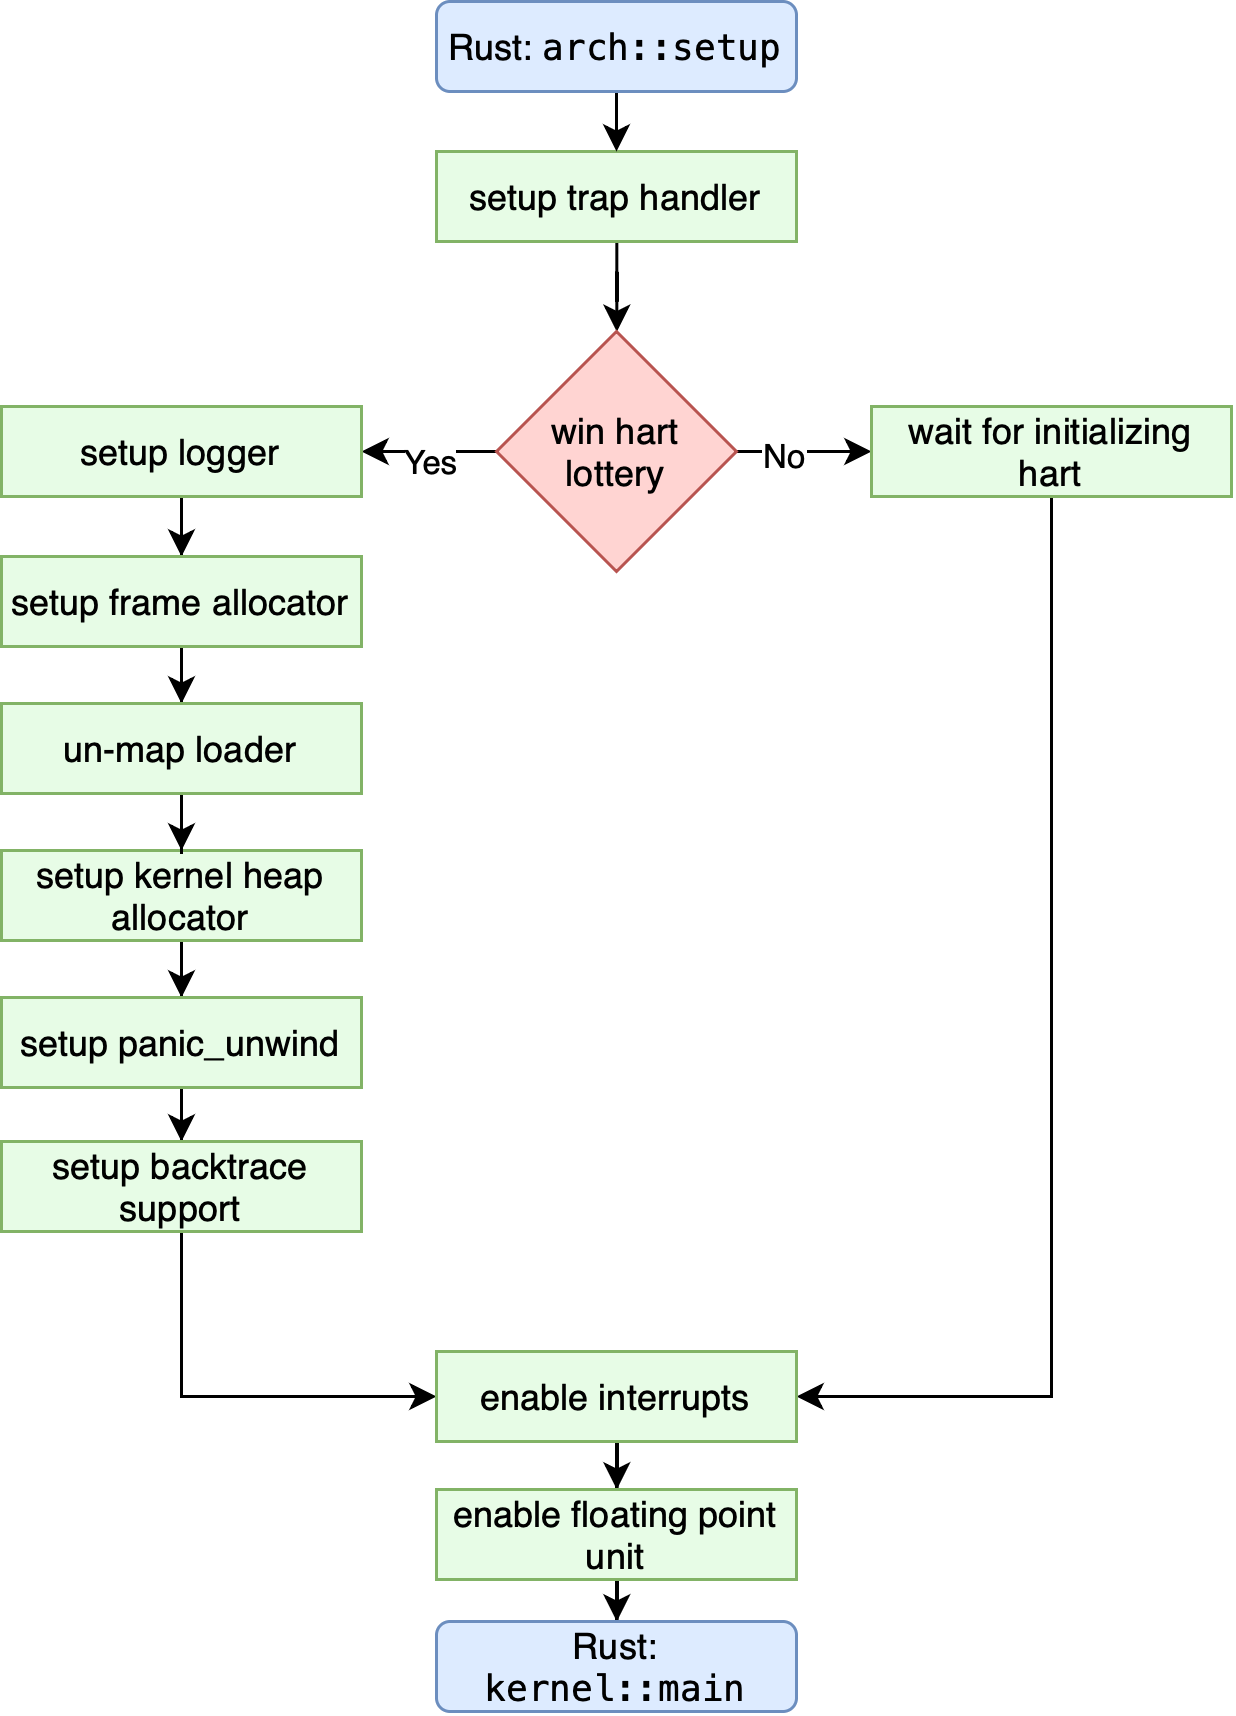

The diagram above was exported from draw.io. Its source (the exported page's mxGraphModel, read from the mxfile embedded in the PNG):
<mxGraphModel dx="2280" dy="1333" grid="1" gridSize="10" guides="1" tooltips="1" connect="1" arrows="1" fold="1" page="1" pageScale="1" pageWidth="827" pageHeight="1169" math="0" shadow="0">
  <root>
    <mxCell id="WIyWlLk6GJQsqaUBKTNV-0" />
    <mxCell id="WIyWlLk6GJQsqaUBKTNV-1" parent="WIyWlLk6GJQsqaUBKTNV-0" />
    <mxCell id="WSesoba9YU5cPzbnBuCb-86" value="" style="edgeStyle=orthogonalEdgeStyle;rounded=0;orthogonalLoop=1;jettySize=auto;html=1;" edge="1" parent="WIyWlLk6GJQsqaUBKTNV-1" source="WSesoba9YU5cPzbnBuCb-87" target="WSesoba9YU5cPzbnBuCb-92">
      <mxGeometry relative="1" as="geometry" />
    </mxCell>
    <mxCell id="WSesoba9YU5cPzbnBuCb-87" value="setup trap handler" style="whiteSpace=wrap;html=1;strokeWidth=1;fillColor=#E7FCE6;strokeColor=#82b366;" vertex="1" parent="WIyWlLk6GJQsqaUBKTNV-1">
      <mxGeometry x="325" y="90" width="120" height="30" as="geometry" />
    </mxCell>
    <mxCell id="WSesoba9YU5cPzbnBuCb-114" style="edgeStyle=orthogonalEdgeStyle;rounded=0;orthogonalLoop=1;jettySize=auto;html=1;exitX=0;exitY=0.5;exitDx=0;exitDy=0;entryX=1;entryY=0.5;entryDx=0;entryDy=0;" edge="1" parent="WIyWlLk6GJQsqaUBKTNV-1" source="WSesoba9YU5cPzbnBuCb-92" target="WSesoba9YU5cPzbnBuCb-96">
      <mxGeometry relative="1" as="geometry" />
    </mxCell>
    <mxCell id="WSesoba9YU5cPzbnBuCb-117" value="Yes" style="edgeLabel;html=1;align=center;verticalAlign=middle;resizable=0;points=[];" vertex="1" connectable="0" parent="WSesoba9YU5cPzbnBuCb-114">
      <mxGeometry x="0.0286" y="3" relative="1" as="geometry">
        <mxPoint x="-1" as="offset" />
      </mxGeometry>
    </mxCell>
    <mxCell id="WSesoba9YU5cPzbnBuCb-115" style="edgeStyle=orthogonalEdgeStyle;rounded=0;orthogonalLoop=1;jettySize=auto;html=1;exitX=1;exitY=0.5;exitDx=0;exitDy=0;entryX=0;entryY=0.5;entryDx=0;entryDy=0;" edge="1" parent="WIyWlLk6GJQsqaUBKTNV-1" source="WSesoba9YU5cPzbnBuCb-92" target="WSesoba9YU5cPzbnBuCb-94">
      <mxGeometry relative="1" as="geometry" />
    </mxCell>
    <mxCell id="WSesoba9YU5cPzbnBuCb-116" value="No" style="edgeLabel;html=1;align=center;verticalAlign=middle;resizable=0;points=[];" vertex="1" connectable="0" parent="WSesoba9YU5cPzbnBuCb-115">
      <mxGeometry x="-0.3143" y="-1" relative="1" as="geometry">
        <mxPoint x="-1" as="offset" />
      </mxGeometry>
    </mxCell>
    <mxCell id="WSesoba9YU5cPzbnBuCb-92" value="win hart lottery" style="rhombus;whiteSpace=wrap;html=1;strokeWidth=1;fillColor=#FFD4D2;strokeColor=#b85450;" vertex="1" parent="WIyWlLk6GJQsqaUBKTNV-1">
      <mxGeometry x="345" y="150" width="80" height="80" as="geometry" />
    </mxCell>
    <mxCell id="WSesoba9YU5cPzbnBuCb-119" style="edgeStyle=orthogonalEdgeStyle;rounded=0;orthogonalLoop=1;jettySize=auto;html=1;exitX=0.5;exitY=1;exitDx=0;exitDy=0;entryX=1;entryY=0.5;entryDx=0;entryDy=0;" edge="1" parent="WIyWlLk6GJQsqaUBKTNV-1" source="WSesoba9YU5cPzbnBuCb-94" target="WSesoba9YU5cPzbnBuCb-108">
      <mxGeometry relative="1" as="geometry" />
    </mxCell>
    <mxCell id="WSesoba9YU5cPzbnBuCb-94" value="wait for initializing hart" style="whiteSpace=wrap;html=1;strokeWidth=1;fillColor=#E7FCE6;strokeColor=#82b366;" vertex="1" parent="WIyWlLk6GJQsqaUBKTNV-1">
      <mxGeometry x="470" y="175" width="120" height="30" as="geometry" />
    </mxCell>
    <mxCell id="WSesoba9YU5cPzbnBuCb-95" value="" style="edgeStyle=orthogonalEdgeStyle;rounded=0;orthogonalLoop=1;jettySize=auto;html=1;strokeWidth=1;" edge="1" parent="WIyWlLk6GJQsqaUBKTNV-1" source="WSesoba9YU5cPzbnBuCb-96" target="WSesoba9YU5cPzbnBuCb-98">
      <mxGeometry relative="1" as="geometry" />
    </mxCell>
    <mxCell id="WSesoba9YU5cPzbnBuCb-96" value="setup logger" style="whiteSpace=wrap;html=1;strokeWidth=1;fillColor=#E7FCE6;strokeColor=#82b366;" vertex="1" parent="WIyWlLk6GJQsqaUBKTNV-1">
      <mxGeometry x="180" y="175" width="120" height="30" as="geometry" />
    </mxCell>
    <mxCell id="WSesoba9YU5cPzbnBuCb-97" value="" style="edgeStyle=orthogonalEdgeStyle;rounded=0;orthogonalLoop=1;jettySize=auto;html=1;strokeWidth=1;" edge="1" parent="WIyWlLk6GJQsqaUBKTNV-1" source="WSesoba9YU5cPzbnBuCb-98" target="WSesoba9YU5cPzbnBuCb-106">
      <mxGeometry relative="1" as="geometry" />
    </mxCell>
    <mxCell id="WSesoba9YU5cPzbnBuCb-98" value="setup frame allocator" style="whiteSpace=wrap;html=1;strokeWidth=1;fillColor=#E7FCE6;strokeColor=#82b366;" vertex="1" parent="WIyWlLk6GJQsqaUBKTNV-1">
      <mxGeometry x="180" y="225" width="120" height="30" as="geometry" />
    </mxCell>
    <mxCell id="WSesoba9YU5cPzbnBuCb-99" value="" style="edgeStyle=orthogonalEdgeStyle;rounded=0;orthogonalLoop=1;jettySize=auto;html=1;strokeWidth=1;" edge="1" parent="WIyWlLk6GJQsqaUBKTNV-1" source="WSesoba9YU5cPzbnBuCb-100" target="WSesoba9YU5cPzbnBuCb-102">
      <mxGeometry relative="1" as="geometry" />
    </mxCell>
    <mxCell id="WSesoba9YU5cPzbnBuCb-100" value="setup kernel heap allocator" style="whiteSpace=wrap;html=1;strokeWidth=1;fillColor=#E7FCE6;strokeColor=#82b366;" vertex="1" parent="WIyWlLk6GJQsqaUBKTNV-1">
      <mxGeometry x="180" y="323" width="120" height="30" as="geometry" />
    </mxCell>
    <mxCell id="WSesoba9YU5cPzbnBuCb-101" value="" style="edgeStyle=orthogonalEdgeStyle;rounded=0;orthogonalLoop=1;jettySize=auto;html=1;strokeWidth=1;" edge="1" parent="WIyWlLk6GJQsqaUBKTNV-1" source="WSesoba9YU5cPzbnBuCb-102" target="WSesoba9YU5cPzbnBuCb-104">
      <mxGeometry relative="1" as="geometry" />
    </mxCell>
    <mxCell id="WSesoba9YU5cPzbnBuCb-102" value="setup panic_unwind" style="whiteSpace=wrap;html=1;strokeWidth=1;fillColor=#E7FCE6;strokeColor=#82b366;" vertex="1" parent="WIyWlLk6GJQsqaUBKTNV-1">
      <mxGeometry x="180" y="372" width="120" height="30" as="geometry" />
    </mxCell>
    <mxCell id="WSesoba9YU5cPzbnBuCb-118" style="edgeStyle=orthogonalEdgeStyle;rounded=0;orthogonalLoop=1;jettySize=auto;html=1;exitX=0.5;exitY=1;exitDx=0;exitDy=0;entryX=0;entryY=0.5;entryDx=0;entryDy=0;" edge="1" parent="WIyWlLk6GJQsqaUBKTNV-1" source="WSesoba9YU5cPzbnBuCb-104" target="WSesoba9YU5cPzbnBuCb-108">
      <mxGeometry relative="1" as="geometry" />
    </mxCell>
    <mxCell id="WSesoba9YU5cPzbnBuCb-104" value="setup backtrace support" style="whiteSpace=wrap;html=1;strokeWidth=1;fillColor=#E7FCE6;strokeColor=#82b366;" vertex="1" parent="WIyWlLk6GJQsqaUBKTNV-1">
      <mxGeometry x="180" y="420" width="120" height="30" as="geometry" />
    </mxCell>
    <mxCell id="WSesoba9YU5cPzbnBuCb-105" style="edgeStyle=orthogonalEdgeStyle;rounded=0;orthogonalLoop=1;jettySize=auto;html=1;entryX=0.5;entryY=0;entryDx=0;entryDy=0;strokeWidth=1;" edge="1" parent="WIyWlLk6GJQsqaUBKTNV-1" source="WSesoba9YU5cPzbnBuCb-106" target="WSesoba9YU5cPzbnBuCb-100">
      <mxGeometry relative="1" as="geometry" />
    </mxCell>
    <mxCell id="WSesoba9YU5cPzbnBuCb-106" value="un-map loader" style="whiteSpace=wrap;html=1;strokeWidth=1;fillColor=#E7FCE6;strokeColor=#82b366;" vertex="1" parent="WIyWlLk6GJQsqaUBKTNV-1">
      <mxGeometry x="180" y="274" width="120" height="30" as="geometry" />
    </mxCell>
    <mxCell id="WSesoba9YU5cPzbnBuCb-107" value="" style="edgeStyle=orthogonalEdgeStyle;rounded=0;orthogonalLoop=1;jettySize=auto;html=1;strokeWidth=1;" edge="1" parent="WIyWlLk6GJQsqaUBKTNV-1" source="WSesoba9YU5cPzbnBuCb-108" target="WSesoba9YU5cPzbnBuCb-110">
      <mxGeometry relative="1" as="geometry" />
    </mxCell>
    <mxCell id="WSesoba9YU5cPzbnBuCb-108" value="enable interrupts" style="whiteSpace=wrap;html=1;strokeWidth=1;fillColor=#E7FCE6;strokeColor=#82b366;" vertex="1" parent="WIyWlLk6GJQsqaUBKTNV-1">
      <mxGeometry x="325" y="490" width="120" height="30" as="geometry" />
    </mxCell>
    <mxCell id="WSesoba9YU5cPzbnBuCb-109" value="" style="edgeStyle=orthogonalEdgeStyle;rounded=0;orthogonalLoop=1;jettySize=auto;html=1;strokeWidth=1;" edge="1" parent="WIyWlLk6GJQsqaUBKTNV-1" source="WSesoba9YU5cPzbnBuCb-110" target="WSesoba9YU5cPzbnBuCb-111">
      <mxGeometry relative="1" as="geometry" />
    </mxCell>
    <mxCell id="WSesoba9YU5cPzbnBuCb-110" value="enable floating point unit" style="whiteSpace=wrap;html=1;strokeWidth=1;fillColor=#E7FCE6;strokeColor=#82b366;" vertex="1" parent="WIyWlLk6GJQsqaUBKTNV-1">
      <mxGeometry x="325" y="536" width="120" height="30" as="geometry" />
    </mxCell>
    <mxCell id="WSesoba9YU5cPzbnBuCb-111" value="Rust: &lt;font face=&quot;Menlo&quot;&gt;kernel::main&lt;/font&gt;" style="rounded=1;whiteSpace=wrap;html=1;strokeWidth=1;fillColor=#DDEBFF;strokeColor=#6c8ebf;" vertex="1" parent="WIyWlLk6GJQsqaUBKTNV-1">
      <mxGeometry x="325" y="580" width="120" height="30" as="geometry" />
    </mxCell>
    <mxCell id="WSesoba9YU5cPzbnBuCb-120" style="edgeStyle=orthogonalEdgeStyle;rounded=0;orthogonalLoop=1;jettySize=auto;html=1;exitX=0.5;exitY=1;exitDx=0;exitDy=0;entryX=0.5;entryY=0;entryDx=0;entryDy=0;" edge="1" parent="WIyWlLk6GJQsqaUBKTNV-1" source="WSesoba9YU5cPzbnBuCb-113" target="WSesoba9YU5cPzbnBuCb-87">
      <mxGeometry relative="1" as="geometry" />
    </mxCell>
    <mxCell id="WSesoba9YU5cPzbnBuCb-113" value="Rust: &lt;font face=&quot;Menlo&quot;&gt;arch::setup&lt;/font&gt;" style="whiteSpace=wrap;html=1;rounded=1;strokeWidth=1;fillColor=#DDEBFF;strokeColor=#6c8ebf;" vertex="1" parent="WIyWlLk6GJQsqaUBKTNV-1">
      <mxGeometry x="325" y="40" width="120" height="30" as="geometry" />
    </mxCell>
  </root>
</mxGraphModel>